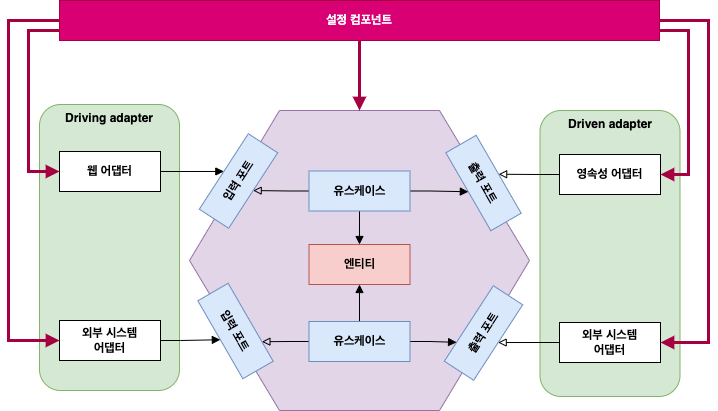

The diagram above was exported from draw.io. Its source (the exported page's mxGraphModel, read from the mxfile embedded in the PNG):
<mxGraphModel dx="1114" dy="894" grid="1" gridSize="10" guides="1" tooltips="1" connect="1" arrows="1" fold="1" page="1" pageScale="1" pageWidth="827" pageHeight="1169" math="0" shadow="0">
  <root>
    <mxCell id="0" />
    <mxCell id="1" parent="0" />
    <mxCell id="MojGhC_ryg6njDNgRmoL-1" value="Driven adapter" style="rounded=1;whiteSpace=wrap;html=1;verticalAlign=top;fontStyle=1;fillColor=#d5e8d4;strokeColor=#82b366;" vertex="1" parent="1">
      <mxGeometry x="581.5" y="190" width="140" height="286" as="geometry" />
    </mxCell>
    <mxCell id="MojGhC_ryg6njDNgRmoL-2" value="Driving adapter" style="rounded=1;whiteSpace=wrap;html=1;verticalAlign=top;fontStyle=1;fillColor=#d5e8d4;strokeColor=#82b366;" vertex="1" parent="1">
      <mxGeometry x="81" y="184" width="140" height="286" as="geometry" />
    </mxCell>
    <mxCell id="MojGhC_ryg6njDNgRmoL-3" value="" style="shape=hexagon;perimeter=hexagonPerimeter2;whiteSpace=wrap;html=1;fixedSize=1;size=90;fillColor=#e1d5e7;strokeColor=#9673a6;" vertex="1" parent="1">
      <mxGeometry x="231" y="190" width="340" height="300" as="geometry" />
    </mxCell>
    <mxCell id="MojGhC_ryg6njDNgRmoL-4" value="출력 포트" style="rounded=0;whiteSpace=wrap;html=1;rotation=60;fontStyle=1;fillColor=#dae8fc;strokeColor=#6c8ebf;" vertex="1" parent="1">
      <mxGeometry x="480" y="245" width="90" height="35" as="geometry" />
    </mxCell>
    <mxCell id="MojGhC_ryg6njDNgRmoL-5" value="입력 포트" style="rounded=0;whiteSpace=wrap;html=1;rotation=60;fontStyle=1;fillColor=#dae8fc;strokeColor=#6c8ebf;" vertex="1" parent="1">
      <mxGeometry x="232" y="393" width="90" height="35" as="geometry" />
    </mxCell>
    <mxCell id="MojGhC_ryg6njDNgRmoL-6" value="출력 포트" style="rounded=0;whiteSpace=wrap;html=1;rotation=-57;fontStyle=1;fillColor=#dae8fc;strokeColor=#6c8ebf;" vertex="1" parent="1">
      <mxGeometry x="480" y="395" width="90" height="35" as="geometry" />
    </mxCell>
    <mxCell id="MojGhC_ryg6njDNgRmoL-7" value="입력 포트" style="rounded=0;whiteSpace=wrap;html=1;rotation=-57;fontStyle=1;fillColor=#dae8fc;strokeColor=#6c8ebf;" vertex="1" parent="1">
      <mxGeometry x="235" y="243" width="90" height="35" as="geometry" />
    </mxCell>
    <mxCell id="MojGhC_ryg6njDNgRmoL-8" style="edgeStyle=orthogonalEdgeStyle;rounded=0;orthogonalLoop=1;jettySize=auto;html=1;entryX=0.5;entryY=0;entryDx=0;entryDy=0;endArrow=block;endFill=1;" edge="1" parent="1" source="MojGhC_ryg6njDNgRmoL-11" target="MojGhC_ryg6njDNgRmoL-16">
      <mxGeometry relative="1" as="geometry" />
    </mxCell>
    <mxCell id="MojGhC_ryg6njDNgRmoL-9" style="edgeStyle=orthogonalEdgeStyle;rounded=0;orthogonalLoop=1;jettySize=auto;html=1;entryX=0.5;entryY=1;entryDx=0;entryDy=0;endArrow=block;endFill=0;" edge="1" parent="1" source="MojGhC_ryg6njDNgRmoL-11" target="MojGhC_ryg6njDNgRmoL-7">
      <mxGeometry relative="1" as="geometry" />
    </mxCell>
    <mxCell id="MojGhC_ryg6njDNgRmoL-10" style="edgeStyle=orthogonalEdgeStyle;rounded=0;orthogonalLoop=1;jettySize=auto;html=1;entryX=0.5;entryY=1;entryDx=0;entryDy=0;endArrow=block;endFill=1;" edge="1" parent="1" source="MojGhC_ryg6njDNgRmoL-11" target="MojGhC_ryg6njDNgRmoL-4">
      <mxGeometry relative="1" as="geometry" />
    </mxCell>
    <mxCell id="MojGhC_ryg6njDNgRmoL-11" value="유스케이스" style="rounded=0;whiteSpace=wrap;html=1;fontStyle=1;fillColor=#dae8fc;strokeColor=#6c8ebf;" vertex="1" parent="1">
      <mxGeometry x="350.5" y="250.5" width="101" height="40" as="geometry" />
    </mxCell>
    <mxCell id="MojGhC_ryg6njDNgRmoL-12" style="edgeStyle=orthogonalEdgeStyle;rounded=0;orthogonalLoop=1;jettySize=auto;html=1;endArrow=block;endFill=1;" edge="1" parent="1" source="MojGhC_ryg6njDNgRmoL-15" target="MojGhC_ryg6njDNgRmoL-16">
      <mxGeometry relative="1" as="geometry" />
    </mxCell>
    <mxCell id="MojGhC_ryg6njDNgRmoL-13" style="edgeStyle=orthogonalEdgeStyle;rounded=0;orthogonalLoop=1;jettySize=auto;html=1;entryX=0.25;entryY=0;entryDx=0;entryDy=0;endArrow=block;endFill=1;" edge="1" parent="1" source="MojGhC_ryg6njDNgRmoL-15" target="MojGhC_ryg6njDNgRmoL-6">
      <mxGeometry relative="1" as="geometry" />
    </mxCell>
    <mxCell id="MojGhC_ryg6njDNgRmoL-14" style="edgeStyle=orthogonalEdgeStyle;rounded=0;orthogonalLoop=1;jettySize=auto;html=1;entryX=0.75;entryY=0;entryDx=0;entryDy=0;endArrow=block;endFill=0;" edge="1" parent="1" source="MojGhC_ryg6njDNgRmoL-15" target="MojGhC_ryg6njDNgRmoL-5">
      <mxGeometry relative="1" as="geometry" />
    </mxCell>
    <mxCell id="MojGhC_ryg6njDNgRmoL-15" value="유스케이스" style="rounded=0;whiteSpace=wrap;html=1;fontStyle=1;fillColor=#dae8fc;strokeColor=#6c8ebf;" vertex="1" parent="1">
      <mxGeometry x="350.5" y="401" width="101" height="40" as="geometry" />
    </mxCell>
    <mxCell id="MojGhC_ryg6njDNgRmoL-16" value="엔티티" style="rounded=0;whiteSpace=wrap;html=1;fontStyle=1;fillColor=#f8cecc;strokeColor=#b85450;" vertex="1" parent="1">
      <mxGeometry x="350.5" y="324" width="101" height="40" as="geometry" />
    </mxCell>
    <mxCell id="MojGhC_ryg6njDNgRmoL-17" style="edgeStyle=orthogonalEdgeStyle;rounded=0;orthogonalLoop=1;jettySize=auto;html=1;entryX=0.5;entryY=0;entryDx=0;entryDy=0;endArrow=block;endFill=0;" edge="1" parent="1" source="MojGhC_ryg6njDNgRmoL-18" target="MojGhC_ryg6njDNgRmoL-4">
      <mxGeometry relative="1" as="geometry" />
    </mxCell>
    <mxCell id="MojGhC_ryg6njDNgRmoL-18" value="영속성 어댑터" style="rounded=0;whiteSpace=wrap;html=1;fontStyle=1" vertex="1" parent="1">
      <mxGeometry x="601" y="234" width="101" height="40" as="geometry" />
    </mxCell>
    <mxCell id="MojGhC_ryg6njDNgRmoL-19" style="edgeStyle=orthogonalEdgeStyle;rounded=0;orthogonalLoop=1;jettySize=auto;html=1;entryX=0.5;entryY=1;entryDx=0;entryDy=0;endArrow=block;endFill=0;" edge="1" parent="1" source="MojGhC_ryg6njDNgRmoL-20" target="MojGhC_ryg6njDNgRmoL-6">
      <mxGeometry relative="1" as="geometry" />
    </mxCell>
    <mxCell id="MojGhC_ryg6njDNgRmoL-20" value="외부 시스템&lt;div&gt;어댑터&lt;/div&gt;" style="rounded=0;whiteSpace=wrap;html=1;fontStyle=1" vertex="1" parent="1">
      <mxGeometry x="601" y="402" width="101" height="40" as="geometry" />
    </mxCell>
    <mxCell id="MojGhC_ryg6njDNgRmoL-21" style="edgeStyle=orthogonalEdgeStyle;rounded=0;orthogonalLoop=1;jettySize=auto;html=1;entryX=0.5;entryY=1;entryDx=0;entryDy=0;endArrow=block;endFill=1;" edge="1" parent="1" source="MojGhC_ryg6njDNgRmoL-22" target="MojGhC_ryg6njDNgRmoL-5">
      <mxGeometry relative="1" as="geometry" />
    </mxCell>
    <mxCell id="MojGhC_ryg6njDNgRmoL-22" value="외부 시스템&lt;div&gt;어댑터&lt;/div&gt;" style="rounded=0;whiteSpace=wrap;html=1;fontStyle=1" vertex="1" parent="1">
      <mxGeometry x="101" y="400" width="101" height="40" as="geometry" />
    </mxCell>
    <mxCell id="MojGhC_ryg6njDNgRmoL-23" style="edgeStyle=orthogonalEdgeStyle;rounded=0;orthogonalLoop=1;jettySize=auto;html=1;entryX=0.5;entryY=0;entryDx=0;entryDy=0;endArrow=block;endFill=1;" edge="1" parent="1" source="MojGhC_ryg6njDNgRmoL-24" target="MojGhC_ryg6njDNgRmoL-7">
      <mxGeometry relative="1" as="geometry" />
    </mxCell>
    <mxCell id="MojGhC_ryg6njDNgRmoL-24" value="웹 어댑터" style="rounded=0;whiteSpace=wrap;html=1;fontStyle=1" vertex="1" parent="1">
      <mxGeometry x="101" y="231" width="101" height="40" as="geometry" />
    </mxCell>
    <mxCell id="MojGhC_ryg6njDNgRmoL-27" style="edgeStyle=orthogonalEdgeStyle;rounded=0;orthogonalLoop=1;jettySize=auto;html=1;entryX=0.5;entryY=0;entryDx=0;entryDy=0;fillColor=#d80073;strokeColor=#A50040;endArrow=block;endFill=1;strokeWidth=3;" edge="1" parent="1" source="MojGhC_ryg6njDNgRmoL-26" target="MojGhC_ryg6njDNgRmoL-3">
      <mxGeometry relative="1" as="geometry" />
    </mxCell>
    <mxCell id="MojGhC_ryg6njDNgRmoL-28" style="edgeStyle=orthogonalEdgeStyle;rounded=0;orthogonalLoop=1;jettySize=auto;html=1;entryX=0;entryY=0.5;entryDx=0;entryDy=0;fillColor=#d80073;strokeColor=#A50040;strokeWidth=3;endArrow=block;endFill=1;" edge="1" parent="1" source="MojGhC_ryg6njDNgRmoL-26" target="MojGhC_ryg6njDNgRmoL-24">
      <mxGeometry relative="1" as="geometry">
        <Array as="points">
          <mxPoint x="70" y="110" />
          <mxPoint x="70" y="251" />
        </Array>
      </mxGeometry>
    </mxCell>
    <mxCell id="MojGhC_ryg6njDNgRmoL-29" style="edgeStyle=orthogonalEdgeStyle;rounded=0;orthogonalLoop=1;jettySize=auto;html=1;entryX=0;entryY=0.5;entryDx=0;entryDy=0;fillColor=#d80073;strokeColor=#A50040;strokeWidth=3;endArrow=block;endFill=1;" edge="1" parent="1" source="MojGhC_ryg6njDNgRmoL-26" target="MojGhC_ryg6njDNgRmoL-22">
      <mxGeometry relative="1" as="geometry">
        <Array as="points">
          <mxPoint x="50" y="100" />
          <mxPoint x="50" y="420" />
        </Array>
      </mxGeometry>
    </mxCell>
    <mxCell id="MojGhC_ryg6njDNgRmoL-30" style="edgeStyle=orthogonalEdgeStyle;rounded=0;orthogonalLoop=1;jettySize=auto;html=1;entryX=1;entryY=0.5;entryDx=0;entryDy=0;fillColor=#d80073;strokeColor=#A50040;strokeWidth=3;endArrow=block;endFill=1;" edge="1" parent="1" source="MojGhC_ryg6njDNgRmoL-26" target="MojGhC_ryg6njDNgRmoL-18">
      <mxGeometry relative="1" as="geometry">
        <Array as="points">
          <mxPoint x="730" y="110" />
          <mxPoint x="730" y="254" />
        </Array>
      </mxGeometry>
    </mxCell>
    <mxCell id="MojGhC_ryg6njDNgRmoL-31" style="edgeStyle=orthogonalEdgeStyle;rounded=0;orthogonalLoop=1;jettySize=auto;html=1;entryX=1;entryY=0.5;entryDx=0;entryDy=0;fillColor=#d80073;strokeColor=#A50040;strokeWidth=3;endArrow=block;endFill=1;" edge="1" parent="1" source="MojGhC_ryg6njDNgRmoL-26" target="MojGhC_ryg6njDNgRmoL-20">
      <mxGeometry relative="1" as="geometry">
        <Array as="points">
          <mxPoint x="750" y="100" />
          <mxPoint x="750" y="422" />
        </Array>
      </mxGeometry>
    </mxCell>
    <mxCell id="MojGhC_ryg6njDNgRmoL-26" value="설정 컴포넌트" style="rounded=0;whiteSpace=wrap;html=1;fontStyle=1;fillColor=#d80073;strokeColor=#A50040;fontColor=#ffffff;" vertex="1" parent="1">
      <mxGeometry x="101" y="80" width="600" height="40" as="geometry" />
    </mxCell>
  </root>
</mxGraphModel>